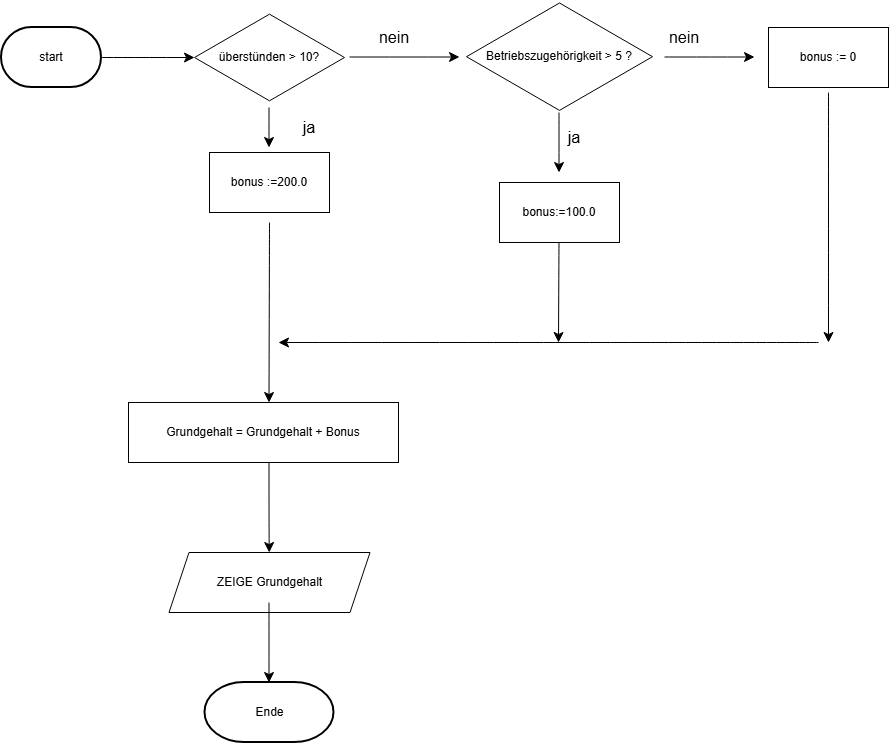

The diagram above was exported from draw.io. Its source (the exported page's mxGraphModel, read from the mxfile embedded in the PNG):
<mxGraphModel dx="2484" dy="846" grid="1" gridSize="10" guides="1" tooltips="1" connect="1" arrows="1" fold="1" page="1" pageScale="1" pageWidth="827" pageHeight="1169" math="0" shadow="0">
  <root>
    <mxCell id="0" />
    <mxCell id="1" parent="0" />
    <mxCell id="sJHCTk0a8CKe-25fsnx--2" value="überstünden &amp;gt; 10?" style="html=1;whiteSpace=wrap;aspect=fixed;shape=isoRectangle;" vertex="1" parent="1">
      <mxGeometry x="6" y="30" width="150" height="90" as="geometry" />
    </mxCell>
    <mxCell id="sJHCTk0a8CKe-25fsnx--5" value="bonus :=200.0" style="rounded=0;whiteSpace=wrap;html=1;" vertex="1" parent="1">
      <mxGeometry x="21" y="170" width="120" height="60" as="geometry" />
    </mxCell>
    <mxCell id="sJHCTk0a8CKe-25fsnx--10" value="" style="endArrow=classic;html=1;rounded=0;fontSize=12;startSize=8;endSize=8;curved=1;" edge="1" parent="1">
      <mxGeometry width="50" height="50" relative="1" as="geometry">
        <mxPoint x="80.5" y="125" as="sourcePoint" />
        <mxPoint x="80.5" y="165" as="targetPoint" />
        <Array as="points">
          <mxPoint x="80.5" y="155" />
        </Array>
      </mxGeometry>
    </mxCell>
    <mxCell id="sJHCTk0a8CKe-25fsnx--11" value="ja" style="text;html=1;whiteSpace=wrap;strokeColor=none;fillColor=none;align=center;verticalAlign=middle;rounded=0;fontSize=16;" vertex="1" parent="1">
      <mxGeometry x="91" y="130" width="60" height="30" as="geometry" />
    </mxCell>
    <mxCell id="sJHCTk0a8CKe-25fsnx--12" value="" style="endArrow=classic;html=1;rounded=0;fontSize=12;startSize=8;endSize=8;curved=1;" edge="1" parent="1">
      <mxGeometry width="50" height="50" relative="1" as="geometry">
        <mxPoint x="161" y="74.5" as="sourcePoint" />
        <mxPoint x="271" y="74.5" as="targetPoint" />
      </mxGeometry>
    </mxCell>
    <mxCell id="sJHCTk0a8CKe-25fsnx--13" value="nein" style="text;html=1;whiteSpace=wrap;strokeColor=none;fillColor=none;align=center;verticalAlign=middle;rounded=0;fontSize=16;" vertex="1" parent="1">
      <mxGeometry x="176" y="40" width="60" height="30" as="geometry" />
    </mxCell>
    <mxCell id="sJHCTk0a8CKe-25fsnx--14" value="Betriebszugehörigkeit &amp;gt; 5 ?" style="html=1;whiteSpace=wrap;aspect=fixed;shape=isoRectangle;" vertex="1" parent="1">
      <mxGeometry x="278" y="18.4" width="186" height="111.6" as="geometry" />
    </mxCell>
    <mxCell id="sJHCTk0a8CKe-25fsnx--15" value="" style="endArrow=classic;html=1;rounded=0;fontSize=12;startSize=8;endSize=8;curved=1;" edge="1" parent="1">
      <mxGeometry width="50" height="50" relative="1" as="geometry">
        <mxPoint x="476" y="74.5" as="sourcePoint" />
        <mxPoint x="566" y="74.5" as="targetPoint" />
        <Array as="points" />
      </mxGeometry>
    </mxCell>
    <mxCell id="sJHCTk0a8CKe-25fsnx--16" value="" style="endArrow=classic;html=1;rounded=0;fontSize=12;startSize=8;endSize=8;curved=1;" edge="1" parent="1">
      <mxGeometry width="50" height="50" relative="1" as="geometry">
        <mxPoint x="370.5" y="130" as="sourcePoint" />
        <mxPoint x="370.5" y="190" as="targetPoint" />
      </mxGeometry>
    </mxCell>
    <mxCell id="sJHCTk0a8CKe-25fsnx--19" value="bonus := 0" style="rounded=0;whiteSpace=wrap;html=1;" vertex="1" parent="1">
      <mxGeometry x="580" y="45" width="120" height="60" as="geometry" />
    </mxCell>
    <mxCell id="sJHCTk0a8CKe-25fsnx--20" value="bonus:=100.0" style="rounded=0;whiteSpace=wrap;html=1;" vertex="1" parent="1">
      <mxGeometry x="311" y="200" width="120" height="60" as="geometry" />
    </mxCell>
    <mxCell id="sJHCTk0a8CKe-25fsnx--21" value="nein" style="text;html=1;whiteSpace=wrap;strokeColor=none;fillColor=none;align=center;verticalAlign=middle;rounded=0;fontSize=16;" vertex="1" parent="1">
      <mxGeometry x="466" y="40" width="60" height="30" as="geometry" />
    </mxCell>
    <mxCell id="sJHCTk0a8CKe-25fsnx--22" value="ja" style="text;html=1;whiteSpace=wrap;strokeColor=none;fillColor=none;align=center;verticalAlign=middle;rounded=0;fontSize=16;" vertex="1" parent="1">
      <mxGeometry x="356" y="140" width="60" height="30" as="geometry" />
    </mxCell>
    <mxCell id="sJHCTk0a8CKe-25fsnx--27" value="" style="edgeStyle=none;curved=1;rounded=0;orthogonalLoop=1;jettySize=auto;html=1;fontSize=12;startSize=8;endSize=8;" edge="1" parent="1" source="sJHCTk0a8CKe-25fsnx--26" target="sJHCTk0a8CKe-25fsnx--2">
      <mxGeometry relative="1" as="geometry" />
    </mxCell>
    <mxCell id="sJHCTk0a8CKe-25fsnx--26" value="start" style="strokeWidth=2;html=1;shape=mxgraph.flowchart.terminator;whiteSpace=wrap;" vertex="1" parent="1">
      <mxGeometry x="-187" y="45" width="100" height="60" as="geometry" />
    </mxCell>
    <mxCell id="sJHCTk0a8CKe-25fsnx--28" value="Grundgehalt = Grundgehalt + Bonus" style="rounded=0;whiteSpace=wrap;html=1;" vertex="1" parent="1">
      <mxGeometry x="-60" y="420" width="270" height="60" as="geometry" />
    </mxCell>
    <mxCell id="sJHCTk0a8CKe-25fsnx--31" value="" style="endArrow=classic;html=1;rounded=0;fontSize=12;startSize=8;endSize=8;curved=1;" edge="1" parent="1">
      <mxGeometry width="50" height="50" relative="1" as="geometry">
        <mxPoint x="81" y="240" as="sourcePoint" />
        <mxPoint x="80.5" y="420" as="targetPoint" />
      </mxGeometry>
    </mxCell>
    <mxCell id="sJHCTk0a8CKe-25fsnx--34" value="" style="endArrow=classic;html=1;rounded=0;fontSize=12;startSize=8;endSize=8;curved=1;" edge="1" parent="1">
      <mxGeometry width="50" height="50" relative="1" as="geometry">
        <mxPoint x="640" y="110" as="sourcePoint" />
        <mxPoint x="640" y="360" as="targetPoint" />
        <Array as="points" />
      </mxGeometry>
    </mxCell>
    <mxCell id="sJHCTk0a8CKe-25fsnx--35" value="" style="endArrow=classic;html=1;rounded=0;fontSize=12;startSize=8;endSize=8;curved=1;" edge="1" parent="1">
      <mxGeometry width="50" height="50" relative="1" as="geometry">
        <mxPoint x="630" y="360" as="sourcePoint" />
        <mxPoint x="90" y="360" as="targetPoint" />
        <Array as="points" />
      </mxGeometry>
    </mxCell>
    <mxCell id="sJHCTk0a8CKe-25fsnx--36" value="" style="endArrow=classic;html=1;rounded=0;fontSize=12;startSize=8;endSize=8;curved=1;" edge="1" parent="1">
      <mxGeometry width="50" height="50" relative="1" as="geometry">
        <mxPoint x="370.5" y="260" as="sourcePoint" />
        <mxPoint x="370" y="360" as="targetPoint" />
      </mxGeometry>
    </mxCell>
    <mxCell id="sJHCTk0a8CKe-25fsnx--37" value="" style="endArrow=classic;html=1;rounded=0;fontSize=12;startSize=8;endSize=8;curved=1;" edge="1" parent="1" target="sJHCTk0a8CKe-25fsnx--38">
      <mxGeometry width="50" height="50" relative="1" as="geometry">
        <mxPoint x="80.5" y="480" as="sourcePoint" />
        <mxPoint x="80.5" y="590" as="targetPoint" />
        <Array as="points">
          <mxPoint x="80.5" y="540" />
        </Array>
      </mxGeometry>
    </mxCell>
    <mxCell id="sJHCTk0a8CKe-25fsnx--38" value="ZEIGE Grundgehalt" style="shape=parallelogram;perimeter=parallelogramPerimeter;whiteSpace=wrap;html=1;fixedSize=1;" vertex="1" parent="1">
      <mxGeometry x="-19.5" y="570" width="201" height="60" as="geometry" />
    </mxCell>
    <mxCell id="sJHCTk0a8CKe-25fsnx--39" value="Ende" style="strokeWidth=2;html=1;shape=mxgraph.flowchart.terminator;whiteSpace=wrap;" vertex="1" parent="1">
      <mxGeometry x="16.5" y="700" width="129" height="60" as="geometry" />
    </mxCell>
    <mxCell id="sJHCTk0a8CKe-25fsnx--40" value="" style="endArrow=classic;html=1;rounded=0;fontSize=12;startSize=8;endSize=8;curved=1;" edge="1" parent="1">
      <mxGeometry width="50" height="50" relative="1" as="geometry">
        <mxPoint x="80.5" y="620" as="sourcePoint" />
        <mxPoint x="80.5" y="700" as="targetPoint" />
      </mxGeometry>
    </mxCell>
  </root>
</mxGraphModel>